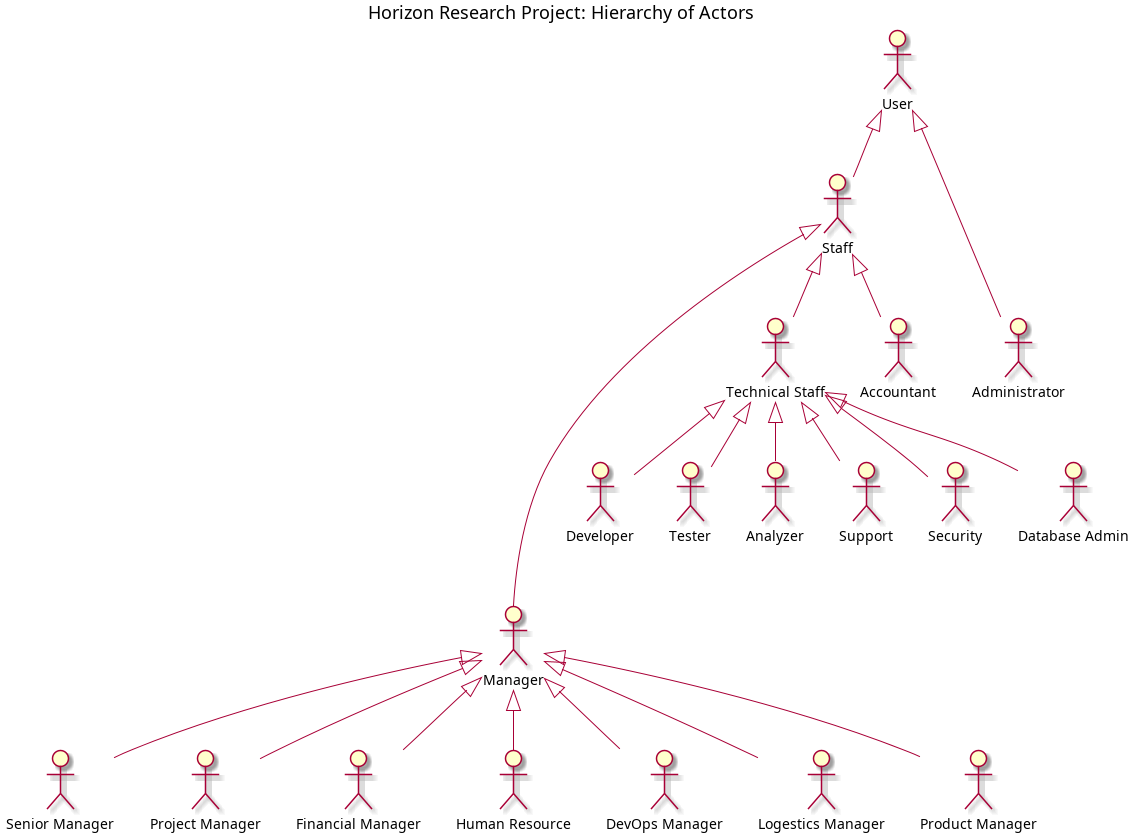

The diagram above was rendered by PlantUML. Its source (embedded in the PNG):
@startuml

skinparam actorBackgroundColor #Business

title Horizon Research Project: Hierarchy of Actors

:User: as User
:Staff: as Staff
:Manager: as Manager
:Technical Staff: as TechnicalStaff
:Manager: as Manager
:Senior Manager: as SeniorManager
:Project Manager: as PMO
:Financial Manager: as Fmanager
:Administrator: as Admin
:Human Resource: as HR
:Accountant: as Accountant
:DevOps Manager: as DevOpsManager
:Developer: as Developer
:Tester: as Tester
:Analyzer: as Analyzer
:Logestics Manager: as LogesticsManager
:Product Manager: as ProductManager
:Support: as Support
:Security: as Security
:Database Admin: as DbAdmin

User <|--- Admin
User <|-- Staff

Staff <|-- TechnicalStaff
Staff <|-- Accountant
Staff <|---- Manager

TechnicalStaff <|-- Developer
TechnicalStaff <|-- Tester
TechnicalStaff <|-- Analyzer
TechnicalStaff <|-- Support
TechnicalStaff <|-- Security
TechnicalStaff <|-- DbAdmin

Manager <|-- SeniorManager
Manager <|-- PMO
Manager <|-- Fmanager
Manager <|-- DevOpsManager
Manager <|-- HR
Manager <|-- LogesticsManager
Manager <|-- ProductManager

@enduml